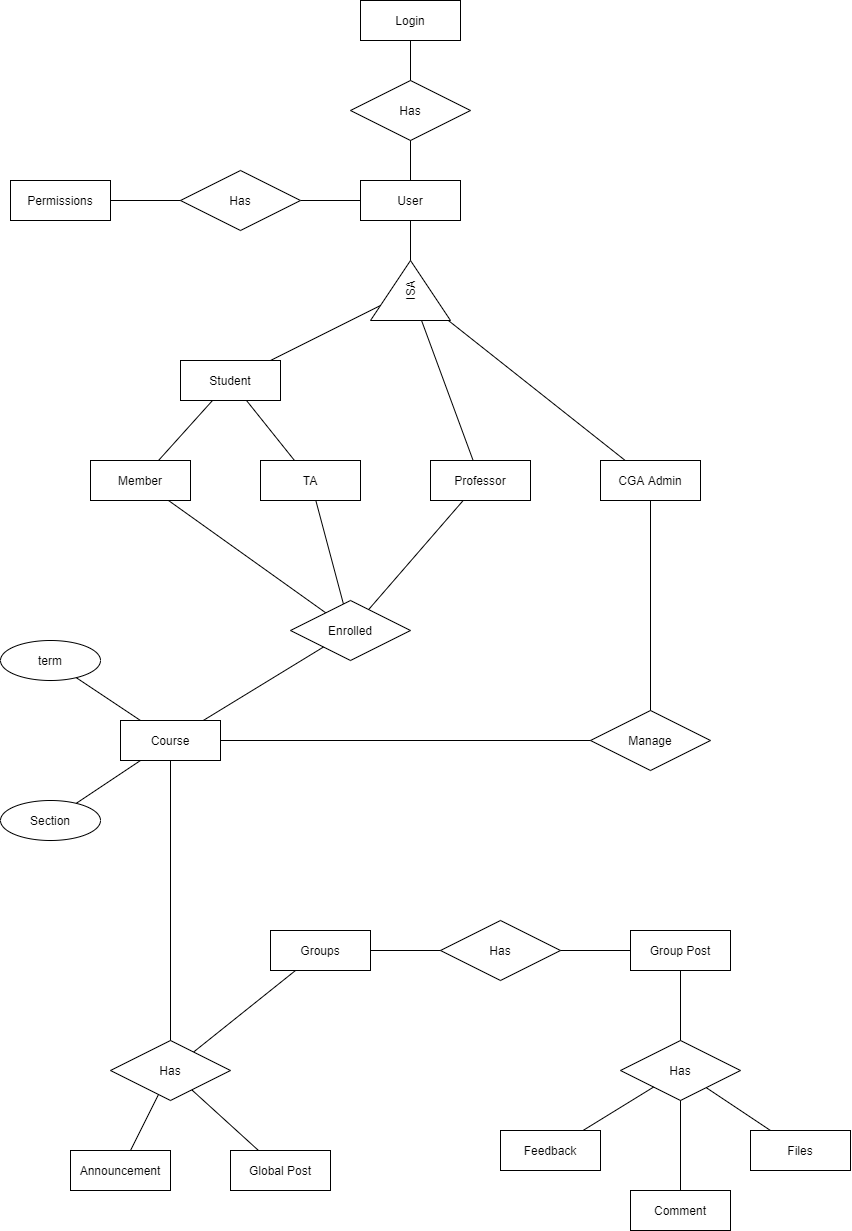

The diagram above was exported from draw.io. Its source (the exported page's mxGraphModel, read from the mxfile embedded in the PNG):
<mxGraphModel dx="861" dy="1977" grid="1" gridSize="10" guides="1" tooltips="1" connect="1" arrows="1" fold="1" page="1" pageScale="1" pageWidth="1100" pageHeight="850" background="#FFFFFF" math="0" shadow="0">
  <root>
    <mxCell id="0" />
    <mxCell id="1" parent="0" />
    <mxCell id="2" value="Has" style="shape=rhombus;perimeter=rhombusPerimeter;whiteSpace=wrap;html=1;align=center;" parent="1" vertex="1">
      <mxGeometry x="510" y="-610" width="120" height="60" as="geometry" />
    </mxCell>
    <mxCell id="3" value="Login" style="whiteSpace=wrap;html=1;align=center;" parent="1" vertex="1">
      <mxGeometry x="520" y="-690" width="100" height="40" as="geometry" />
    </mxCell>
    <mxCell id="5" value="User" style="whiteSpace=wrap;html=1;align=center;" parent="1" vertex="1">
      <mxGeometry x="520" y="-510" width="100" height="40" as="geometry" />
    </mxCell>
    <mxCell id="7" value="Manage" style="shape=rhombus;perimeter=rhombusPerimeter;whiteSpace=wrap;html=1;align=center;" parent="1" vertex="1">
      <mxGeometry x="750" y="20" width="120" height="60" as="geometry" />
    </mxCell>
    <mxCell id="8" value="Groups" style="whiteSpace=wrap;html=1;align=center;" parent="1" vertex="1">
      <mxGeometry x="430" y="240" width="100" height="40" as="geometry" />
    </mxCell>
    <mxCell id="9" value="Global Post" style="whiteSpace=wrap;html=1;align=center;" parent="1" vertex="1">
      <mxGeometry x="390" y="460" width="100" height="40" as="geometry" />
    </mxCell>
    <mxCell id="10" value="Announcement" style="whiteSpace=wrap;html=1;align=center;" parent="1" vertex="1">
      <mxGeometry x="230" y="460" width="100" height="40" as="geometry" />
    </mxCell>
    <mxCell id="11" value="Course" style="whiteSpace=wrap;html=1;align=center;" parent="1" vertex="1">
      <mxGeometry x="280" y="30" width="100" height="40" as="geometry" />
    </mxCell>
    <mxCell id="30" value="" style="endArrow=none;html=1;rounded=0;" parent="1" source="3" target="2" edge="1">
      <mxGeometry relative="1" as="geometry">
        <mxPoint x="995" y="60" as="sourcePoint" />
        <mxPoint x="1071.3268827818308" y="16.384638410382422" as="targetPoint" />
      </mxGeometry>
    </mxCell>
    <mxCell id="31" value="" style="endArrow=none;html=1;rounded=0;" parent="1" source="2" target="5" edge="1">
      <mxGeometry relative="1" as="geometry">
        <mxPoint x="619.995581395349" y="118.83720930232562" as="sourcePoint" />
        <mxPoint x="607.67" y="180" as="targetPoint" />
      </mxGeometry>
    </mxCell>
    <mxCell id="53" value="" style="endArrow=none;html=1;rounded=0;" parent="1" source="8" target="57" edge="1">
      <mxGeometry relative="1" as="geometry">
        <mxPoint x="705.1466723681713" y="110.90286447336302" as="sourcePoint" />
        <mxPoint x="665.5555555555554" y="60" as="targetPoint" />
      </mxGeometry>
    </mxCell>
    <mxCell id="56" value="" style="endArrow=none;html=1;rounded=0;" parent="1" source="10" target="57" edge="1">
      <mxGeometry relative="1" as="geometry">
        <mxPoint x="502.8571428571429" y="370" as="sourcePoint" />
        <mxPoint x="360" y="390" as="targetPoint" />
      </mxGeometry>
    </mxCell>
    <mxCell id="57" value="Has" style="shape=rhombus;perimeter=rhombusPerimeter;whiteSpace=wrap;html=1;align=center;" parent="1" vertex="1">
      <mxGeometry x="270" y="350" width="120" height="60" as="geometry" />
    </mxCell>
    <mxCell id="58" value="" style="endArrow=none;html=1;rounded=0;" parent="1" source="57" target="9" edge="1">
      <mxGeometry relative="1" as="geometry">
        <mxPoint x="386.3636363636365" y="490" as="sourcePoint" />
        <mxPoint x="370" y="400" as="targetPoint" />
      </mxGeometry>
    </mxCell>
    <mxCell id="67" value="" style="endArrow=none;html=1;rounded=0;" parent="1" source="125" target="5" edge="1">
      <mxGeometry relative="1" as="geometry">
        <mxPoint x="539.9999999999998" y="380.7692307692305" as="sourcePoint" />
        <mxPoint x="530" y="160" as="targetPoint" />
      </mxGeometry>
    </mxCell>
    <mxCell id="78" value="" style="endArrow=none;html=1;rounded=0;" parent="1" source="7" target="11" edge="1">
      <mxGeometry relative="1" as="geometry">
        <mxPoint x="424.44444444444457" y="-320" as="sourcePoint" />
        <mxPoint x="384.8533276318152" y="-269.0971355266197" as="targetPoint" />
      </mxGeometry>
    </mxCell>
    <mxCell id="87" value="Section" style="ellipse;whiteSpace=wrap;html=1;align=center;" parent="1" vertex="1">
      <mxGeometry x="160" y="110" width="100" height="40" as="geometry" />
    </mxCell>
    <mxCell id="89" value="" style="endArrow=none;html=1;rounded=0;" parent="1" source="87" target="11" edge="1">
      <mxGeometry relative="1" as="geometry">
        <mxPoint x="240" y="-74.61538461538476" as="sourcePoint" />
        <mxPoint x="199.63119945523079" y="-62.19421521699428" as="targetPoint" />
      </mxGeometry>
    </mxCell>
    <mxCell id="91" value="Has" style="shape=rhombus;perimeter=rhombusPerimeter;whiteSpace=wrap;html=1;align=center;" parent="1" vertex="1">
      <mxGeometry x="600" y="230" width="120" height="60" as="geometry" />
    </mxCell>
    <mxCell id="92" value="" style="endArrow=none;html=1;rounded=0;" parent="1" source="91" target="8" edge="1">
      <mxGeometry relative="1" as="geometry">
        <mxPoint x="895.7727649624558" y="50.071606251580306" as="sourcePoint" />
        <mxPoint x="884.4444444444443" as="targetPoint" />
      </mxGeometry>
    </mxCell>
    <mxCell id="93" value="Group Post" style="whiteSpace=wrap;html=1;align=center;" parent="1" vertex="1">
      <mxGeometry x="790" y="240" width="100" height="40" as="geometry" />
    </mxCell>
    <mxCell id="94" value="" style="endArrow=none;html=1;rounded=0;" parent="1" source="91" target="93" edge="1">
      <mxGeometry relative="1" as="geometry">
        <mxPoint x="786.9230769230769" y="98.46153846153857" as="sourcePoint" />
        <mxPoint x="864.2857142857142" as="targetPoint" />
      </mxGeometry>
    </mxCell>
    <mxCell id="106" value="Has" style="shape=rhombus;perimeter=rhombusPerimeter;whiteSpace=wrap;html=1;align=center;" parent="1" vertex="1">
      <mxGeometry x="780" y="350" width="120" height="60" as="geometry" />
    </mxCell>
    <mxCell id="107" value="" style="endArrow=none;html=1;rounded=0;" parent="1" source="106" target="93" edge="1">
      <mxGeometry relative="1" as="geometry">
        <mxPoint x="636.9230769230769" y="268.46153846153857" as="sourcePoint" />
        <mxPoint x="742.7272727272727" y="330" as="targetPoint" />
      </mxGeometry>
    </mxCell>
    <mxCell id="108" value="" style="endArrow=none;html=1;rounded=0;" parent="1" source="106" target="109" edge="1">
      <mxGeometry relative="1" as="geometry">
        <mxPoint x="869.230769230769" y="255.38461538461547" as="sourcePoint" />
        <mxPoint x="890" y="500" as="targetPoint" />
      </mxGeometry>
    </mxCell>
    <mxCell id="109" value="Files" style="whiteSpace=wrap;html=1;align=center;" parent="1" vertex="1">
      <mxGeometry x="910" y="440" width="100" height="40" as="geometry" />
    </mxCell>
    <mxCell id="110" value="Comment" style="whiteSpace=wrap;html=1;align=center;" parent="1" vertex="1">
      <mxGeometry x="790" y="500" width="100" height="40" as="geometry" />
    </mxCell>
    <mxCell id="111" value="Feedback" style="whiteSpace=wrap;html=1;align=center;" parent="1" vertex="1">
      <mxGeometry x="660" y="440" width="100" height="40" as="geometry" />
    </mxCell>
    <mxCell id="112" value="" style="endArrow=none;html=1;rounded=0;" parent="1" source="106" target="110" edge="1">
      <mxGeometry relative="1" as="geometry">
        <mxPoint x="799.9982608695652" y="498.2608695652175" as="sourcePoint" />
        <mxPoint x="866.52" y="550" as="targetPoint" />
      </mxGeometry>
    </mxCell>
    <mxCell id="113" value="" style="endArrow=none;html=1;rounded=0;" parent="1" source="106" target="111" edge="1">
      <mxGeometry relative="1" as="geometry">
        <mxPoint x="759.9982608695652" y="564.1308695652175" as="sourcePoint" />
        <mxPoint x="826.52" y="615.87" as="targetPoint" />
      </mxGeometry>
    </mxCell>
    <mxCell id="115" value="" style="endArrow=none;html=1;rounded=0;" parent="1" source="57" target="11" edge="1">
      <mxGeometry relative="1" as="geometry">
        <mxPoint x="437.6470588235295" y="148.82352941176487" as="sourcePoint" />
        <mxPoint x="290" y="179.58333333333348" as="targetPoint" />
      </mxGeometry>
    </mxCell>
    <mxCell id="119" value="TA" style="whiteSpace=wrap;html=1;align=center;" parent="1" vertex="1">
      <mxGeometry x="419.99999999999994" y="-230" width="100" height="40" as="geometry" />
    </mxCell>
    <mxCell id="120" value="Professor" style="whiteSpace=wrap;html=1;align=center;" parent="1" vertex="1">
      <mxGeometry x="590" y="-230" width="100" height="40" as="geometry" />
    </mxCell>
    <mxCell id="121" value="Student" style="whiteSpace=wrap;html=1;align=center;" parent="1" vertex="1">
      <mxGeometry x="340" y="-330" width="100" height="40" as="geometry" />
    </mxCell>
    <mxCell id="122" value="" style="endArrow=none;html=1;rounded=0;" parent="1" source="121" target="137" edge="1">
      <mxGeometry relative="1" as="geometry">
        <mxPoint x="395.33999999999975" y="-30" as="sourcePoint" />
        <mxPoint x="287.6923076923076" y="-60" as="targetPoint" />
      </mxGeometry>
    </mxCell>
    <mxCell id="123" value="" style="endArrow=none;html=1;rounded=0;" parent="1" source="119" target="121" edge="1">
      <mxGeometry relative="1" as="geometry">
        <mxPoint x="270.89555555555563" y="20" as="sourcePoint" />
        <mxPoint x="306.1538461538462" y="-100" as="targetPoint" />
      </mxGeometry>
    </mxCell>
    <mxCell id="124" value="" style="endArrow=none;html=1;rounded=0;" parent="1" source="120" target="137" edge="1">
      <mxGeometry relative="1" as="geometry">
        <mxPoint x="395.33999999999975" y="60" as="sourcePoint" />
        <mxPoint x="324.6153846153845" y="-60" as="targetPoint" />
      </mxGeometry>
    </mxCell>
    <mxCell id="125" value="Has" style="shape=rhombus;perimeter=rhombusPerimeter;whiteSpace=wrap;html=1;align=center;" parent="1" vertex="1">
      <mxGeometry x="340" y="-520" width="120" height="60" as="geometry" />
    </mxCell>
    <mxCell id="126" value="CGA Admin" style="whiteSpace=wrap;html=1;align=center;" parent="1" vertex="1">
      <mxGeometry x="760" y="-230" width="100" height="40" as="geometry" />
    </mxCell>
    <mxCell id="127" value="" style="endArrow=none;html=1;rounded=0;" parent="1" source="126" target="137" edge="1">
      <mxGeometry relative="1" as="geometry">
        <mxPoint x="519.2489473684211" y="194.21052631578937" as="sourcePoint" />
        <mxPoint x="343.0769230769231" y="-60" as="targetPoint" />
      </mxGeometry>
    </mxCell>
    <mxCell id="132" value="" style="endArrow=none;html=1;rounded=0;" parent="1" source="146" target="143" edge="1">
      <mxGeometry relative="1" as="geometry">
        <mxPoint x="353.9528571428573" y="290" as="sourcePoint" />
        <mxPoint x="273.7171428571428" y="190" as="targetPoint" />
      </mxGeometry>
    </mxCell>
    <mxCell id="133" value="" style="endArrow=none;html=1;rounded=0;" parent="1" source="119" target="143" edge="1">
      <mxGeometry relative="1" as="geometry">
        <mxPoint x="144.88372093023258" y="270" as="sourcePoint" />
        <mxPoint x="273.72881355932213" y="443.13559322033893" as="targetPoint" />
      </mxGeometry>
    </mxCell>
    <mxCell id="134" value="" style="endArrow=none;html=1;rounded=0;" parent="1" source="120" target="143" edge="1">
      <mxGeometry relative="1" as="geometry">
        <mxPoint x="252.50771428571443" y="310.0000000000002" as="sourcePoint" />
        <mxPoint x="283.52636810848" y="438.23681594575964" as="targetPoint" />
      </mxGeometry>
    </mxCell>
    <mxCell id="135" value="" style="endArrow=none;html=1;rounded=0;" parent="1" source="126" target="7" edge="1">
      <mxGeometry relative="1" as="geometry">
        <mxPoint x="359.6774193548388" y="330.0000000000002" as="sourcePoint" />
        <mxPoint x="302.30769230769215" y="441.15384615384596" as="targetPoint" />
      </mxGeometry>
    </mxCell>
    <mxCell id="137" value="ISA" style="triangle;whiteSpace=wrap;html=1;rotation=-90;" parent="1" vertex="1">
      <mxGeometry x="540" y="-440" width="60" height="80" as="geometry" />
    </mxCell>
    <mxCell id="139" value="Permissions" style="whiteSpace=wrap;html=1;align=center;" parent="1" vertex="1">
      <mxGeometry x="169.99999999999994" y="-510" width="100" height="40" as="geometry" />
    </mxCell>
    <mxCell id="140" value="" style="endArrow=none;html=1;rounded=0;" parent="1" source="125" target="139" edge="1">
      <mxGeometry relative="1" as="geometry">
        <mxPoint x="339.47368421052636" y="164.21052631578948" as="sourcePoint" />
        <mxPoint x="376.1538461538461" y="103.0769230769231" as="targetPoint" />
      </mxGeometry>
    </mxCell>
    <mxCell id="141" value="term" style="ellipse;whiteSpace=wrap;html=1;align=center;" parent="1" vertex="1">
      <mxGeometry x="160" y="-50" width="100" height="40" as="geometry" />
    </mxCell>
    <mxCell id="142" value="" style="endArrow=none;html=1;rounded=0;" parent="1" source="141" target="11" edge="1">
      <mxGeometry relative="1" as="geometry">
        <mxPoint x="192.79681032951328" y="312.19975083859913" as="sourcePoint" />
        <mxPoint x="234.28571428571433" y="280" as="targetPoint" />
      </mxGeometry>
    </mxCell>
    <mxCell id="143" value="Enrolled" style="shape=rhombus;perimeter=rhombusPerimeter;whiteSpace=wrap;html=1;align=center;" parent="1" vertex="1">
      <mxGeometry x="450" y="-90" width="120" height="60" as="geometry" />
    </mxCell>
    <mxCell id="144" value="" style="endArrow=none;html=1;rounded=0;" parent="1" source="11" target="143" edge="1">
      <mxGeometry relative="1" as="geometry">
        <mxPoint x="389.1999999999998" y="40" as="sourcePoint" />
        <mxPoint x="300.52631578947364" y="125.26315789473665" as="targetPoint" />
      </mxGeometry>
    </mxCell>
    <mxCell id="145" value="" style="endArrow=none;html=1;rounded=0;" edge="1" parent="1" source="137" target="5">
      <mxGeometry relative="1" as="geometry">
        <mxPoint x="720" y="-82" as="sourcePoint" />
        <mxPoint x="543.8095238095239" y="-124.285714285714" as="targetPoint" />
      </mxGeometry>
    </mxCell>
    <mxCell id="146" value="Member" style="whiteSpace=wrap;html=1;align=center;" vertex="1" parent="1">
      <mxGeometry x="250" y="-230" width="100" height="40" as="geometry" />
    </mxCell>
    <mxCell id="147" value="" style="endArrow=none;html=1;rounded=0;" edge="1" parent="1" source="146" target="121">
      <mxGeometry relative="1" as="geometry">
        <mxPoint x="469.33333333333326" y="-180" as="sourcePoint" />
        <mxPoint x="410.66666666666674" y="-290" as="targetPoint" />
      </mxGeometry>
    </mxCell>
  </root>
</mxGraphModel>